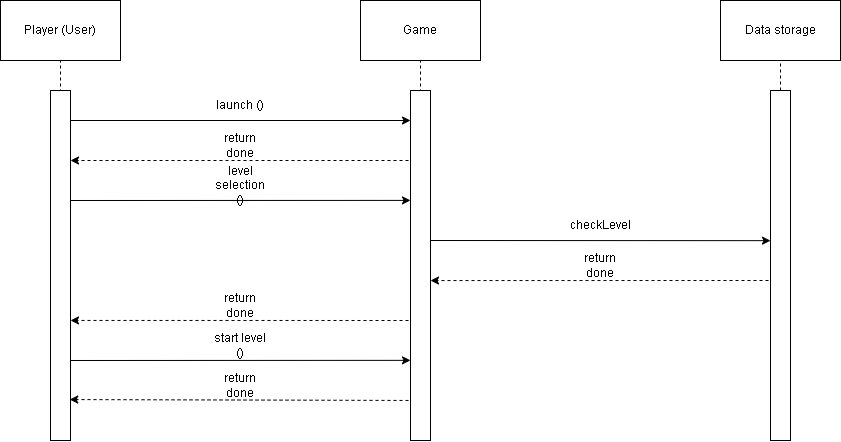

The diagram above was exported from draw.io. Its source (the exported page's mxGraphModel, read from the mxfile embedded in the PNG):
<mxGraphModel dx="1038" dy="579" grid="1" gridSize="10" guides="1" tooltips="1" connect="1" arrows="1" fold="1" page="1" pageScale="1" pageWidth="1100" pageHeight="850" background="none" math="0" shadow="0">
  <root>
    <mxCell id="0" />
    <mxCell id="1" parent="0" />
    <mxCell id="NcyY6_GVTXHtgHGHdHH2-1" value="Player (User)" style="rounded=0;whiteSpace=wrap;html=1;" parent="1" vertex="1">
      <mxGeometry x="80" y="160" width="120" height="60" as="geometry" />
    </mxCell>
    <mxCell id="NcyY6_GVTXHtgHGHdHH2-2" value="Game" style="rounded=0;whiteSpace=wrap;html=1;" parent="1" vertex="1">
      <mxGeometry x="440" y="160" width="120" height="60" as="geometry" />
    </mxCell>
    <mxCell id="NcyY6_GVTXHtgHGHdHH2-3" value="" style="endArrow=none;html=1;rounded=0;entryX=0.5;entryY=1;entryDx=0;entryDy=0;exitX=0.5;exitY=1;exitDx=0;exitDy=0;dashed=1;" parent="1" target="NcyY6_GVTXHtgHGHdHH2-1" edge="1" source="4k7pwlWm1yjh4HE4kdWD-2">
      <mxGeometry width="50" height="50" relative="1" as="geometry">
        <mxPoint x="140" y="680" as="sourcePoint" />
        <mxPoint x="560" y="380" as="targetPoint" />
      </mxGeometry>
    </mxCell>
    <mxCell id="NcyY6_GVTXHtgHGHdHH2-4" value="" style="endArrow=none;html=1;rounded=0;entryX=0.5;entryY=1;entryDx=0;entryDy=0;exitX=0.5;exitY=1;exitDx=0;exitDy=0;dashed=1;" parent="1" target="NcyY6_GVTXHtgHGHdHH2-2" edge="1" source="4k7pwlWm1yjh4HE4kdWD-4">
      <mxGeometry width="50" height="50" relative="1" as="geometry">
        <mxPoint x="500" y="680" as="sourcePoint" />
        <mxPoint x="560" y="380" as="targetPoint" />
      </mxGeometry>
    </mxCell>
    <mxCell id="NcyY6_GVTXHtgHGHdHH2-7" value="" style="endArrow=classic;html=1;rounded=0;" parent="1" edge="1">
      <mxGeometry width="50" height="50" relative="1" as="geometry">
        <mxPoint x="140" y="280" as="sourcePoint" />
        <mxPoint x="490" y="280" as="targetPoint" />
      </mxGeometry>
    </mxCell>
    <mxCell id="NcyY6_GVTXHtgHGHdHH2-8" value="Data storage" style="rounded=0;whiteSpace=wrap;html=1;" parent="1" vertex="1">
      <mxGeometry x="800" y="160" width="120" height="60" as="geometry" />
    </mxCell>
    <mxCell id="NcyY6_GVTXHtgHGHdHH2-9" value="" style="endArrow=none;html=1;rounded=0;entryX=0.5;entryY=1;entryDx=0;entryDy=0;startArrow=none;dashed=1;" parent="1" target="NcyY6_GVTXHtgHGHdHH2-8" edge="1" source="4k7pwlWm1yjh4HE4kdWD-5">
      <mxGeometry width="50" height="50" relative="1" as="geometry">
        <mxPoint x="860" y="680" as="sourcePoint" />
        <mxPoint x="560" y="260" as="targetPoint" />
      </mxGeometry>
    </mxCell>
    <mxCell id="NcyY6_GVTXHtgHGHdHH2-10" value="launch ()" style="text;html=1;strokeColor=none;fillColor=none;align=center;verticalAlign=middle;whiteSpace=wrap;rounded=0;" parent="1" vertex="1">
      <mxGeometry x="290" y="250" width="60" height="30" as="geometry" />
    </mxCell>
    <mxCell id="NcyY6_GVTXHtgHGHdHH2-11" value="" style="endArrow=classic;html=1;rounded=0;dashed=1;entryX=1;entryY=0.2;entryDx=0;entryDy=0;entryPerimeter=0;" parent="1" edge="1" target="4k7pwlWm1yjh4HE4kdWD-2">
      <mxGeometry width="50" height="50" relative="1" as="geometry">
        <mxPoint x="500" y="320" as="sourcePoint" />
        <mxPoint x="160" y="320" as="targetPoint" />
      </mxGeometry>
    </mxCell>
    <mxCell id="NcyY6_GVTXHtgHGHdHH2-13" value="return done" style="text;html=1;strokeColor=none;fillColor=none;align=center;verticalAlign=middle;whiteSpace=wrap;rounded=0;" parent="1" vertex="1">
      <mxGeometry x="290" y="290" width="60" height="30" as="geometry" />
    </mxCell>
    <mxCell id="NcyY6_GVTXHtgHGHdHH2-14" value="" style="endArrow=classic;html=1;rounded=0;entryX=0;entryY=0.314;entryDx=0;entryDy=0;entryPerimeter=0;" parent="1" edge="1" target="4k7pwlWm1yjh4HE4kdWD-4">
      <mxGeometry width="50" height="50" relative="1" as="geometry">
        <mxPoint x="140" y="360" as="sourcePoint" />
        <mxPoint x="500" y="360" as="targetPoint" />
      </mxGeometry>
    </mxCell>
    <mxCell id="NcyY6_GVTXHtgHGHdHH2-15" value="level selection ()" style="text;html=1;strokeColor=none;fillColor=none;align=center;verticalAlign=middle;whiteSpace=wrap;rounded=0;" parent="1" vertex="1">
      <mxGeometry x="290" y="330" width="60" height="30" as="geometry" />
    </mxCell>
    <mxCell id="NcyY6_GVTXHtgHGHdHH2-16" value="" style="endArrow=classic;html=1;rounded=0;entryX=0;entryY=0.429;entryDx=0;entryDy=0;entryPerimeter=0;" parent="1" edge="1" target="4k7pwlWm1yjh4HE4kdWD-5">
      <mxGeometry width="50" height="50" relative="1" as="geometry">
        <mxPoint x="500" y="400" as="sourcePoint" />
        <mxPoint x="860" y="400" as="targetPoint" />
      </mxGeometry>
    </mxCell>
    <mxCell id="NcyY6_GVTXHtgHGHdHH2-18" value="checkLevel" style="text;html=1;strokeColor=none;fillColor=none;align=center;verticalAlign=middle;whiteSpace=wrap;rounded=0;" parent="1" vertex="1">
      <mxGeometry x="650" y="370" width="60" height="30" as="geometry" />
    </mxCell>
    <mxCell id="NcyY6_GVTXHtgHGHdHH2-19" value="" style="endArrow=classic;html=1;rounded=0;dashed=1;entryX=1;entryY=0.543;entryDx=0;entryDy=0;entryPerimeter=0;" parent="1" edge="1" target="4k7pwlWm1yjh4HE4kdWD-4">
      <mxGeometry width="50" height="50" relative="1" as="geometry">
        <mxPoint x="860" y="440" as="sourcePoint" />
        <mxPoint x="500" y="440" as="targetPoint" />
      </mxGeometry>
    </mxCell>
    <mxCell id="NcyY6_GVTXHtgHGHdHH2-20" value="return done" style="text;html=1;strokeColor=none;fillColor=none;align=center;verticalAlign=middle;whiteSpace=wrap;rounded=0;" parent="1" vertex="1">
      <mxGeometry x="650" y="410" width="60" height="30" as="geometry" />
    </mxCell>
    <mxCell id="NcyY6_GVTXHtgHGHdHH2-21" value="" style="endArrow=classic;html=1;rounded=0;dashed=1;entryX=1;entryY=0.657;entryDx=0;entryDy=0;entryPerimeter=0;" parent="1" edge="1" target="4k7pwlWm1yjh4HE4kdWD-2">
      <mxGeometry width="50" height="50" relative="1" as="geometry">
        <mxPoint x="500" y="480" as="sourcePoint" />
        <mxPoint x="220" y="470" as="targetPoint" />
      </mxGeometry>
    </mxCell>
    <mxCell id="NcyY6_GVTXHtgHGHdHH2-22" value="return done" style="text;html=1;strokeColor=none;fillColor=none;align=center;verticalAlign=middle;whiteSpace=wrap;rounded=0;" parent="1" vertex="1">
      <mxGeometry x="290" y="450" width="60" height="30" as="geometry" />
    </mxCell>
    <mxCell id="NcyY6_GVTXHtgHGHdHH2-24" value="" style="endArrow=classic;html=1;rounded=0;entryX=0;entryY=0.771;entryDx=0;entryDy=0;entryPerimeter=0;" parent="1" edge="1" target="4k7pwlWm1yjh4HE4kdWD-4">
      <mxGeometry width="50" height="50" relative="1" as="geometry">
        <mxPoint x="140" y="520" as="sourcePoint" />
        <mxPoint x="500" y="520" as="targetPoint" />
      </mxGeometry>
    </mxCell>
    <mxCell id="NcyY6_GVTXHtgHGHdHH2-25" value="start level ()" style="text;html=1;strokeColor=none;fillColor=none;align=center;verticalAlign=middle;whiteSpace=wrap;rounded=0;" parent="1" vertex="1">
      <mxGeometry x="290" y="490" width="60" height="30" as="geometry" />
    </mxCell>
    <mxCell id="NcyY6_GVTXHtgHGHdHH2-28" value="" style="endArrow=classic;html=1;rounded=0;dashed=1;entryX=0.96;entryY=0.883;entryDx=0;entryDy=0;entryPerimeter=0;" parent="1" edge="1" target="4k7pwlWm1yjh4HE4kdWD-2">
      <mxGeometry width="50" height="50" relative="1" as="geometry">
        <mxPoint x="500" y="560" as="sourcePoint" />
        <mxPoint x="140" y="560" as="targetPoint" />
      </mxGeometry>
    </mxCell>
    <mxCell id="NcyY6_GVTXHtgHGHdHH2-29" value="return done" style="text;html=1;strokeColor=none;fillColor=none;align=center;verticalAlign=middle;whiteSpace=wrap;rounded=0;" parent="1" vertex="1">
      <mxGeometry x="290" y="530" width="60" height="30" as="geometry" />
    </mxCell>
    <mxCell id="4k7pwlWm1yjh4HE4kdWD-2" value="" style="rounded=0;whiteSpace=wrap;html=1;" vertex="1" parent="1">
      <mxGeometry x="130" y="250" width="20" height="350" as="geometry" />
    </mxCell>
    <mxCell id="4k7pwlWm1yjh4HE4kdWD-4" value="" style="rounded=0;whiteSpace=wrap;html=1;" vertex="1" parent="1">
      <mxGeometry x="490" y="250" width="20" height="350" as="geometry" />
    </mxCell>
    <mxCell id="4k7pwlWm1yjh4HE4kdWD-5" value="" style="rounded=0;whiteSpace=wrap;html=1;" vertex="1" parent="1">
      <mxGeometry x="850" y="250" width="20" height="350" as="geometry" />
    </mxCell>
    <mxCell id="4k7pwlWm1yjh4HE4kdWD-6" value="" style="endArrow=none;html=1;rounded=0;entryX=0.5;entryY=1;entryDx=0;entryDy=0;" edge="1" parent="1" target="4k7pwlWm1yjh4HE4kdWD-5">
      <mxGeometry width="50" height="50" relative="1" as="geometry">
        <mxPoint x="860" y="600" as="sourcePoint" />
        <mxPoint x="860" y="220" as="targetPoint" />
      </mxGeometry>
    </mxCell>
  </root>
</mxGraphModel>